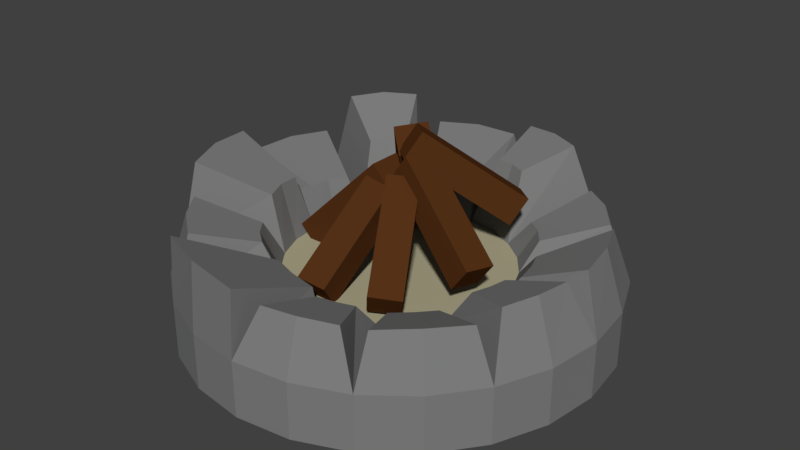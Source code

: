 # Source: Lagerfeuer.blend  (saved by Blender 2.79.0; exported with 4.5.12 LTS)
import bpy
from mathutils import Matrix  # noqa: F401  (used for matrix-valued properties, if any)

bpy.ops.wm.read_factory_settings(use_empty=True)
scene = bpy.context.scene
scene.name = 'Scene'

# ---- collections
col_collection_1 = bpy.data.collections.new('Collection 1'); scene.collection.children.link(col_collection_1)

# ---- materials (node trees are filled in below, after node groups)
mat_material_017 = bpy.data.materials.new('Material.017')
mat_material_017.alpha_threshold = 0.0
mat_material_017.use_transparent_shadow = False
mat_material_017.diffuse_color = (0.2079, 0.2079, 0.2079, 1.0)
mat_material_017.roughness = 0.5
mat_material_018 = bpy.data.materials.new('Material.018')
mat_material_018.alpha_threshold = 0.0
mat_material_018.use_transparent_shadow = False
mat_material_018.diffuse_color = (0.42, 0.389, 0.2513, 1.0)
mat_material_018.roughness = 0.5
mat_material_019 = bpy.data.materials.new('Material.019')
mat_material_019.alpha_threshold = 0.0
mat_material_019.use_transparent_shadow = False
mat_material_019.diffuse_color = (0.09084, 0.03114, 0.008935, 1.0)
mat_material_019.roughness = 0.5

# ---- material node trees

# ---- world
world_world = bpy.data.worlds.new('World'); scene.world = world_world
world_world.color = (0.05088, 0.05088, 0.05088)
world_world.use_sun_shadow = False
world_world.sun_shadow_jitter_overblur = 0.0
world_world.cycles.sampling_method = 'MANUAL'

# ---- meshes
me_cylinder_004 = bpy.data.meshes.new('Cylinder.004')
me_cylinder_004.from_pydata([(0.0, 1.0, 0.0), (0.0, 1.0, 0.5016), (0.2588, 0.9659, 0.0), (0.2588, 0.9659, 0.5016), (0.5, 0.866, 0.0), (0.5, 0.866, 0.5016), (0.7071, 0.7071, 0.0), (0.7071, 0.7071, 0.5016), (0.866, 0.5, 0.0), (0.866, 0.5, 0.5016), (0.9659, 0.2588, 0.0), (0.9659, 0.2588, 0.5016), (1.0, 7.55e-08, 0.0), (1.0, 7.55e-08, 0.5016), (0.9659, -0.2588, 0.0), (0.9659, -0.2588, 0.5016), (0.866, -0.5, 0.0), (0.866, -0.5, 0.5016), (0.7071, -0.7071, 0.0), (0.7071, -0.7071, 0.5016), (0.5, -0.866, 0.0), (0.5, -0.866, 0.5016), (0.2588, -0.9659, 0.0), (0.2588, -0.9659, 0.5016), (3.894e-07, -1.0, 0.0), (3.894e-07, -1.0, 0.5016), (-0.2588, -0.9659, 0.0), (-0.2588, -0.9659, 0.5016), (-0.5, -0.866, 0.0), (-0.5, -0.866, 0.5016), (-0.7071, -0.7071, 0.0), (-0.7071, -0.7071, 0.5016), (-0.866, -0.5, 0.0), (-0.866, -0.5, 0.5016), (-0.9659, -0.2588, 0.0), (-0.9659, -0.2588, 0.5016), (-1.0, -4.649e-07, 0.0), (-1.0, -4.649e-07, 0.5016), (-0.9659, 0.2588, 0.0), (-0.9659, 0.2588, 0.5016), (-0.866, 0.5, 0.0), (-0.866, 0.5, 0.5016), (-0.7071, 0.7071, 0.0), (-0.7071, 0.7071, 0.5016), (-0.5, 0.866, 0.0), (-0.5, 0.866, 0.5016), (-0.2588, 0.9659, 0.0), (-0.2588, 0.9659, 0.5016), (-3.048e-08, 1.909, 0.0), (0.4941, 1.844, 0.0), (0.4941, 1.844, 0.5016), (-3.048e-08, 1.909, 0.5016), (0.9546, 1.653, 0.0), (0.9546, 1.653, 0.5016), (1.35, 1.35, 0.0), (1.35, 1.35, 0.5016), (1.653, 0.9546, 0.0), (1.653, 0.9546, 0.5016), (1.844, 0.4941, 0.0), (1.844, 0.4941, 0.5016), (1.909, 2.548e-07, 0.0), (1.909, 2.548e-07, 0.5016), (1.844, -0.4941, 0.0), (1.844, -0.4941, 0.5016), (1.653, -0.9546, 0.0), (1.653, -0.9546, 0.5016), (1.35, -1.35, 0.0), (1.35, -1.35, 0.5016), (0.9546, -1.653, 0.0), (0.9546, -1.653, 0.5016), (0.4941, -1.844, 0.0), (0.4941, -1.844, 0.5016), (7.13e-07, -1.909, 0.0), (7.13e-07, -1.909, 0.5016), (-0.4941, -1.844, 0.0), (-0.4941, -1.844, 0.5016), (-0.9546, -1.653, 0.0), (-0.9546, -1.653, 0.5016), (-1.35, -1.35, 0.0), (-1.35, -1.35, 0.5016), (-1.653, -0.9546, 0.0), (-1.653, -0.9546, 0.5016), (-1.844, -0.4941, 0.0), (-1.844, -0.4941, 0.5016), (-1.909, -7.77e-07, 0.0), (-1.909, -7.77e-07, 0.5016), (-1.844, 0.4941, 0.0), (-1.844, 0.4941, 0.5016), (-1.653, 0.9546, 0.0), (-1.653, 0.9546, 0.5016), (-1.35, 1.35, 0.0), (-1.35, 1.35, 0.5016), (-0.9546, 1.653, 0.0), (-0.9546, 1.653, 0.5016), (-0.4942, 1.844, 0.0), (-0.4942, 1.844, 0.5016), (-1.228, -1.228, 1.049), (-0.8164, -0.8164, 0.8532), (-0.9246, -0.6773, 0.8459), (-1.435, -0.9626, 1.035), (-0.6773, -0.9246, 0.8459), (-0.9626, -1.435, 1.035), (-0.01081, -1.04, 0.7299), (0.009655, -1.873, 1.094), (-0.2688, -1.003, 0.7441), (-0.5108, -0.9064, 0.7299), (-0.483, -1.803, 1.121), (-0.945, -1.617, 1.094), (0.1337, -1.149, 0.7494), (0.126, -1.711, 0.931), (0.3015, -1.125, 0.7564), (0.4585, -1.062, 0.7494), (0.7463, -1.545, 0.931), (0.4465, -1.666, 0.9444), (0.798, -0.798, 0.7056), (0.9195, -0.6427, 0.6959), (0.6427, -0.9195, 0.6959), (0.9522, -1.481, 0.9454), (1.249, -1.249, 0.9639), (1.481, -0.9521, 0.9454), (1.139, -0.3051, 0.8337), (1.161, -0.1454, 0.8268), (1.078, -0.4545, 0.8268), (1.694, -0.1376, 1.005), (1.652, -0.4426, 1.018), (1.536, -0.7278, 1.005), (1.113, 0.2981, 0.7407), (1.043, 0.4738, 0.7295), (1.14, 0.111, 0.7295), (1.733, 0.09306, 1.018), (1.681, 0.4503, 1.04), (1.547, 0.7858, 1.018), (0.8235, 0.8235, 0.7532), (0.688, 0.9292, 0.7453), (1.22, 1.22, 0.9633), (0.9292, 0.688, 0.7453), (0.9616, 1.422, 0.9482), (1.422, 0.9616, 0.9482), (0.3105, 1.159, 1.102), (0.1638, 1.179, 1.095), (0.4478, 1.103, 1.095), (0.4365, 1.629, 1.274), (0.6986, 1.523, 1.262), (0.1563, 1.668, 1.262), (-0.2906, 1.085, 0.8776), (-0.4736, 1.01, 0.869), (-0.09497, 1.112, 0.869), (-0.4587, 1.712, 1.106), (-0.8082, 1.57, 1.09), (-0.08519, 1.764, 1.09), (-0.8447, 0.8447, 1.133), (-1.197, 1.197, 1.402), (-0.9453, 0.7176, 1.123), (-1.389, 0.9541, 1.383), (-0.7176, 0.9453, 1.123), (-0.9541, 1.389, 1.383), (-1.706, 0.4572, 1.054), (-1.089, 0.2919, 0.8531), (-1.116, 0.1016, 0.8456), (-1.017, 0.4698, 0.8456), (-1.568, 0.7969, 1.04), (-1.756, 0.09389, 1.04), (-1.012, -0.4771, 1.002), (-1.567, -0.8132, 1.262), (-1.086, -0.2911, 1.013), (-1.115, -0.09261, 1.002), (-1.71, -0.4582, 1.281), (-1.764, -0.07919, 1.262), (-0.7884, -0.161, 0.4012), (-0.9909, -0.161, 0.6106), (-0.7884, 0.1303, 0.4012), (-0.9909, 0.1303, 0.6106), (0.05521, -0.161, 1.217), (-0.1473, -0.161, 1.427), (0.05521, 0.1303, 1.217), (-0.1473, 0.1303, 1.427), (0.006021, -0.8164, 0.4733), (0.03971, -0.9694, 0.6887), (-0.2582, -0.8353, 0.5011), (-0.2245, -0.9883, 0.7165), (0.008772, 0.05866, 1.094), (0.04246, -0.09436, 1.31), (-0.2555, 0.03971, 1.122), (-0.2218, -0.1133, 1.338), (-0.4285, 0.5745, 0.4907), (-0.6139, 0.7295, 0.6502), (-0.2274, 0.78, 0.5247), (-0.4129, 0.9351, 0.6841), (-0.04549, 0.04085, 1.455), (-0.2309, 0.1959, 1.614), (0.1556, 0.2464, 1.489), (-0.02982, 0.4015, 1.648), (0.8801, -0.1058, 0.6818), (1.036, -0.1225, 0.8972), (0.814, -0.3623, 0.7097), (0.9698, -0.379, 0.9251), (0.05136, 0.1752, 1.303), (0.2071, 0.1584, 1.518), (-0.01472, -0.08137, 1.331), (0.1411, -0.0981, 1.546), (0.526, 0.7166, 0.8537), (0.612, 0.8476, 1.069), (0.7241, 0.5407, 0.8815), (0.8101, 0.6717, 1.097), (-0.1022, 0.1075, 1.475), (-0.01622, 0.2385, 1.69), (0.09589, -0.0684, 1.503), (0.1819, 0.06257, 1.718), (0.5717, -0.6785, 0.5297), (0.6789, -0.7928, 0.7451), (0.3543, -0.8298, 0.5575), (0.4614, -0.9441, 0.7729), (0.127, 0.07506, 1.151), (0.2341, -0.03926, 1.366), (-0.09047, -0.07625, 1.179), (0.01667, -0.1906, 1.394), (0.5815, -0.6748, 0.5336), (0.6887, -0.7892, 0.749), (0.3641, -0.8261, 0.5615), (0.4712, -0.9405, 0.7769), (0.1368, 0.07874, 1.155), (0.2439, -0.03558, 1.37), (-0.08069, -0.07257, 1.183), (0.02646, -0.1869, 1.398)], [], [(18, 16, 64, 66), (93, 91, 151, 155), (77, 75, 106, 107), (53, 5, 133, 136), (44, 42, 90, 92), (26, 24, 72, 74), (8, 6, 54, 56), (33, 35, 164, 162), (61, 13, 121, 123), (34, 32, 80, 82), (16, 14, 62, 64), (41, 43, 150, 152), (69, 21, 111, 112), (9, 57, 137, 135), (42, 40, 88, 90), (24, 22, 70, 72), (6, 4, 52, 54), (79, 77, 101, 96), (65, 63, 124, 125), (32, 30, 78, 80), (14, 12, 60, 62), (37, 39, 157, 158), (3, 1, 47, 45, 43, 41, 39, 37, 35, 33, 31, 29, 27, 25, 23, 21, 19, 17, 15, 13, 11, 9, 7, 5), (71, 69, 112, 113), (3, 5, 140, 138), (0, 2, 4, 6, 8, 10, 12, 14, 16, 18, 20, 22, 24, 26, 28, 30, 32, 34, 36, 38, 40, 42, 44, 46), (48, 51, 50, 49), (49, 50, 53, 52), (52, 53, 55, 54), (54, 55, 57, 56), (56, 57, 59, 58), (58, 59, 61, 60), (60, 61, 63, 62), (62, 63, 65, 64), (64, 65, 67, 66), (66, 67, 69, 68), (68, 69, 71, 70), (70, 71, 73, 72), (72, 73, 75, 74), (74, 75, 77, 76), (76, 77, 79, 78), (78, 79, 81, 80), (80, 81, 83, 82), (82, 83, 85, 84), (84, 85, 87, 86), (86, 87, 89, 88), (88, 89, 91, 90), (90, 91, 93, 92), (92, 93, 95, 94), (94, 95, 51, 48), (36, 34, 82, 84), (21, 69, 117, 116), (83, 81, 163, 166), (10, 8, 56, 58), (28, 26, 74, 76), (46, 44, 92, 94), (2, 0, 48, 49), (9, 11, 126, 127), (25, 27, 104, 102), (95, 93, 148, 147), (50, 51, 143, 141), (20, 18, 66, 68), (38, 36, 84, 86), (19, 21, 116, 114), (87, 85, 161, 156), (12, 10, 58, 60), (30, 28, 76, 78), (0, 46, 94, 48), (57, 9, 127, 131), (31, 33, 98, 97), (47, 1, 146, 144), (4, 2, 49, 52), (22, 20, 68, 70), (40, 38, 86, 88), (97, 98, 99, 96), (100, 97, 96, 101), (33, 81, 99, 98), (29, 31, 97, 100), (77, 29, 100, 101), (81, 79, 96, 99), (102, 104, 106, 103), (104, 105, 107, 106), (27, 29, 105, 104), (73, 25, 102, 103), (75, 73, 103, 106), (29, 77, 107, 105), (110, 108, 109, 113), (111, 110, 113, 112), (21, 23, 110, 111), (73, 71, 113, 109), (25, 73, 109, 108), (23, 25, 108, 110), (115, 114, 118, 119), (114, 116, 117, 118), (67, 65, 119, 118), (17, 19, 114, 115), (65, 17, 115, 119), (69, 67, 118, 117), (120, 122, 125, 124), (121, 120, 124, 123), (15, 17, 122, 120), (63, 61, 123, 124), (17, 65, 125, 122), (13, 15, 120, 121), (127, 126, 130, 131), (126, 128, 129, 130), (13, 61, 129, 128), (61, 59, 130, 129), (11, 13, 128, 126), (59, 57, 131, 130), (132, 135, 137, 134), (133, 132, 134, 136), (55, 53, 136, 134), (5, 7, 132, 133), (57, 55, 134, 137), (7, 9, 135, 132), (138, 140, 142, 141), (139, 138, 141, 143), (5, 53, 142, 140), (1, 3, 138, 139), (51, 1, 139, 143), (53, 50, 141, 142), (145, 144, 147, 148), (144, 146, 149, 147), (45, 47, 144, 145), (1, 51, 149, 146), (51, 95, 147, 149), (93, 45, 145, 148), (150, 154, 155, 151), (152, 150, 151, 153), (43, 45, 154, 150), (89, 41, 152, 153), (91, 89, 153, 151), (45, 93, 155, 154), (157, 159, 160, 156), (158, 157, 156, 161), (89, 87, 156, 160), (39, 41, 159, 157), (85, 37, 158, 161), (41, 89, 160, 159), (162, 164, 166, 163), (164, 165, 167, 166), (85, 83, 166, 167), (37, 85, 167, 165), (81, 33, 162, 163), (35, 37, 165, 164), (168, 169, 171, 170), (170, 171, 175, 174), (174, 175, 173, 172), (172, 173, 169, 168), (170, 174, 172, 168), (175, 171, 169, 173), (176, 177, 179, 178), (178, 179, 183, 182), (182, 183, 181, 180), (180, 181, 177, 176), (178, 182, 180, 176), (183, 179, 177, 181), (184, 185, 187, 186), (186, 187, 191, 190), (190, 191, 189, 188), (188, 189, 185, 184), (186, 190, 188, 184), (191, 187, 185, 189), (192, 193, 195, 194), (194, 195, 199, 198), (198, 199, 197, 196), (196, 197, 193, 192), (194, 198, 196, 192), (199, 195, 193, 197), (200, 201, 203, 202), (202, 203, 207, 206), (206, 207, 205, 204), (204, 205, 201, 200), (202, 206, 204, 200), (207, 203, 201, 205), (208, 209, 211, 210), (210, 211, 215, 214), (214, 215, 213, 212), (212, 213, 209, 208), (210, 214, 212, 208), (215, 211, 209, 213), (216, 217, 219, 218), (218, 219, 223, 222), (222, 223, 221, 220), (220, 221, 217, 216), (218, 222, 220, 216), (223, 219, 217, 221)])
me_cylinder_004.polygons.foreach_set('material_index', [0, 0, 0, 0, 0, 0, 0, 0, 0, 0, 0, 0, 0, 0, 0, 0, 0, 0, 0, 0, 0, 0, 1, 0, 0, 0, 0, 0, 0, 0, 0, 0, 0, 0, 0, 0, 0, 0, 0, 0, 0, 0, 0, 0, 0, 0, 0, 0, 0, 0, 0, 0, 0, 0, 0, 0, 0, 0, 0, 0, 0, 0, 0, 0, 0, 0, 0, 0, 0, 0, 0, 0, 0, 0, 0, 0, 0, 0, 0, 0, 0, 0, 0, 0, 0, 0, 0, 0, 0, 0, 0, 0, 0, 0, 0, 0, 0, 0, 0, 0, 0, 0, 0, 0, 0, 0, 0, 0, 0, 0, 0, 0, 0, 0, 0, 0, 0, 0, 0, 0, 0, 0, 0, 0, 0, 0, 0, 0, 0, 0, 0, 0, 0, 0, 0, 0, 0, 0, 0, 0, 0, 0, 0, 0, 0, 0, 2, 2, 2, 2, 2, 2, 2, 2, 2, 2, 2, 2, 2, 2, 2, 2, 2, 2, 2, 2, 2, 2, 2, 2, 2, 2, 2, 2, 2, 2, 2, 2, 2, 2, 2, 2, 2, 2, 2, 2, 2, 2])
me_cylinder_004.materials.append(mat_material_017)
me_cylinder_004.materials.append(mat_material_018)
me_cylinder_004.materials.append(mat_material_019)
me_cylinder_004.use_remesh_preserve_volume = False
me_cylinder_004.use_remesh_preserve_attributes = False
me_cylinder_004.use_mirror_vertex_groups = False
me_cylinder_004.update()

# ---- objects
ob_cylinder_002 = bpy.data.objects.new('Cylinder.002', me_cylinder_004)

# ---- transforms, parenting, visibility, modifiers, constraints
ob_cylinder_002.location = (0.0, 0.0, 0.0)
ob_cylinder_002.scale = (0.3499, 0.3499, 0.3499)
ob_cylinder_002.lineart.crease_threshold = 0.0

# ---- collection membership
col_collection_1.objects.link(ob_cylinder_002)

# ---- scene / render settings (as saved in the file)
scene.frame_start = 1; scene.frame_end = 120; scene.frame_set(52)
scene.render.engine = 'BLENDER_EEVEE_NEXT'
scene.render.resolution_percentage = 50
scene.render.dither_intensity = 0.0
scene.cycles.use_denoising = False
scene.cycles.samples = 128
scene.cycles.sampling_pattern = 'TABULATED_SOBOL'
scene.cycles.use_adaptive_sampling = False
scene.cycles.use_light_tree = False
scene.cycles.blur_glossy = 0.0
scene.cycles.sample_clamp_indirect = 0.0
scene.view_settings.view_transform = 'Standard'
bpy.context.view_layer.update()

# ---- added for rendering (the .blend has no active camera and no usable light): camera, sun
cam_auto = bpy.data.cameras.new('AutoCamera')
cam_auto.lens = 50.0
cam_auto.sensor_width = 36.0
cam_auto.clip_end = 1000.0
ob_auto_camera = bpy.data.objects.new('AutoCamera', cam_auto)
scene.collection.objects.link(ob_auto_camera)
ob_auto_camera.location = (1.83435, -2.20121, 1.76802)
ob_auto_camera.rotation_euler = (1.09748, -7.21219e-08, 0.694738)
scene.camera = ob_auto_camera
light_auto_sun = bpy.data.lights.new('AutoSun', 'SUN')
light_auto_sun.energy = 3.0
light_auto_sun.angle = 0.0523599
ob_auto_sun = bpy.data.objects.new('AutoSun', light_auto_sun)
scene.collection.objects.link(ob_auto_sun)
ob_auto_sun.rotation_euler = (0.872665, 0.174533, 0.523599)
bpy.context.view_layer.update()
